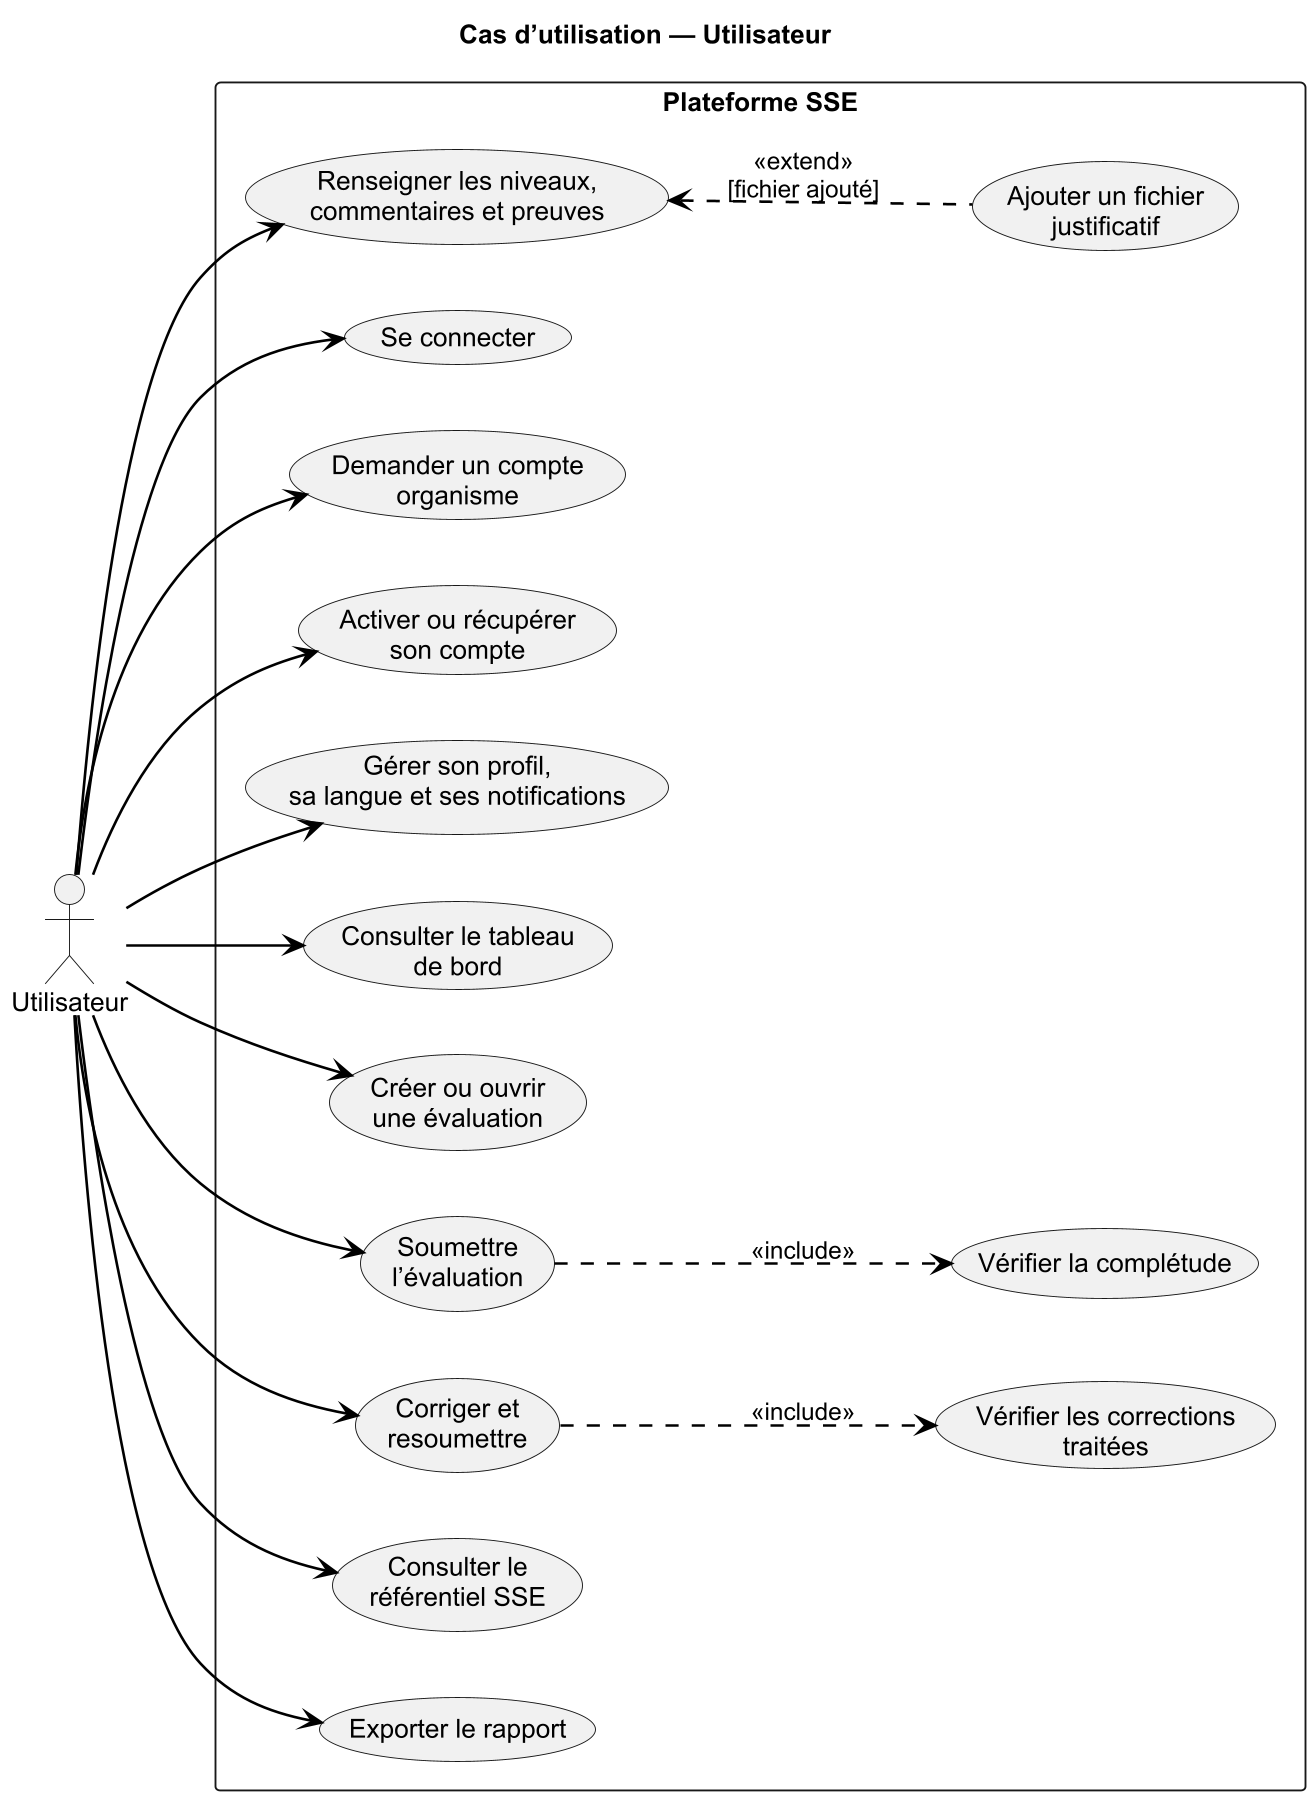

The diagram above was rendered by PlantUML. Its source (embedded in the PNG):
@startuml
skinparamlocked dpi 180
title Cas d’utilisation — Utilisateur

left to right direction
skinparam monochrome true
skinparam shadowing false
skinparam backgroundColor white
skinparam defaultFontName Arial
skinparam packageStyle rectangle
skinparam ArrowColor black
skinparam ArrowThickness 1.4

actor Utilisateur

rectangle "Plateforme SSE" {
  usecase "Se connecter" as UC_Login
  usecase "Demander un compte\norganisme" as UC_RequestAccount
  usecase "Activer ou récupérer\nson compte" as UC_Activate
  usecase "Gérer son profil,\nsa langue et ses notifications" as UC_Profile
  usecase "Consulter le tableau\nde bord" as UC_Dashboard
  usecase "Créer ou ouvrir\nune évaluation" as UC_Open
  usecase "Renseigner les niveaux,\ncommentaires et preuves" as UC_Fill
  usecase "Ajouter un fichier\njustificatif" as UC_Proof
  usecase "Soumettre\nl’évaluation" as UC_Submit
  usecase "Vérifier la complétude" as UC_Completeness
  usecase "Corriger et\nresoumettre" as UC_Resubmit
  usecase "Vérifier les corrections\ntraitées" as UC_Corrections
  usecase "Consulter le\nréférentiel SSE" as UC_Reference
  usecase "Exporter le rapport" as UC_Export
}

Utilisateur --> UC_Login
Utilisateur --> UC_RequestAccount
Utilisateur --> UC_Activate
Utilisateur --> UC_Profile
Utilisateur --> UC_Dashboard
Utilisateur --> UC_Open
Utilisateur --> UC_Fill
Utilisateur --> UC_Submit
Utilisateur --> UC_Resubmit
Utilisateur --> UC_Reference
Utilisateur --> UC_Export

UC_Proof .up.> UC_Fill : <<extend>>\n[fichier ajouté]
UC_Submit .down.> UC_Completeness : <<include>>
UC_Resubmit .down.> UC_Corrections : <<include>>

@enduml